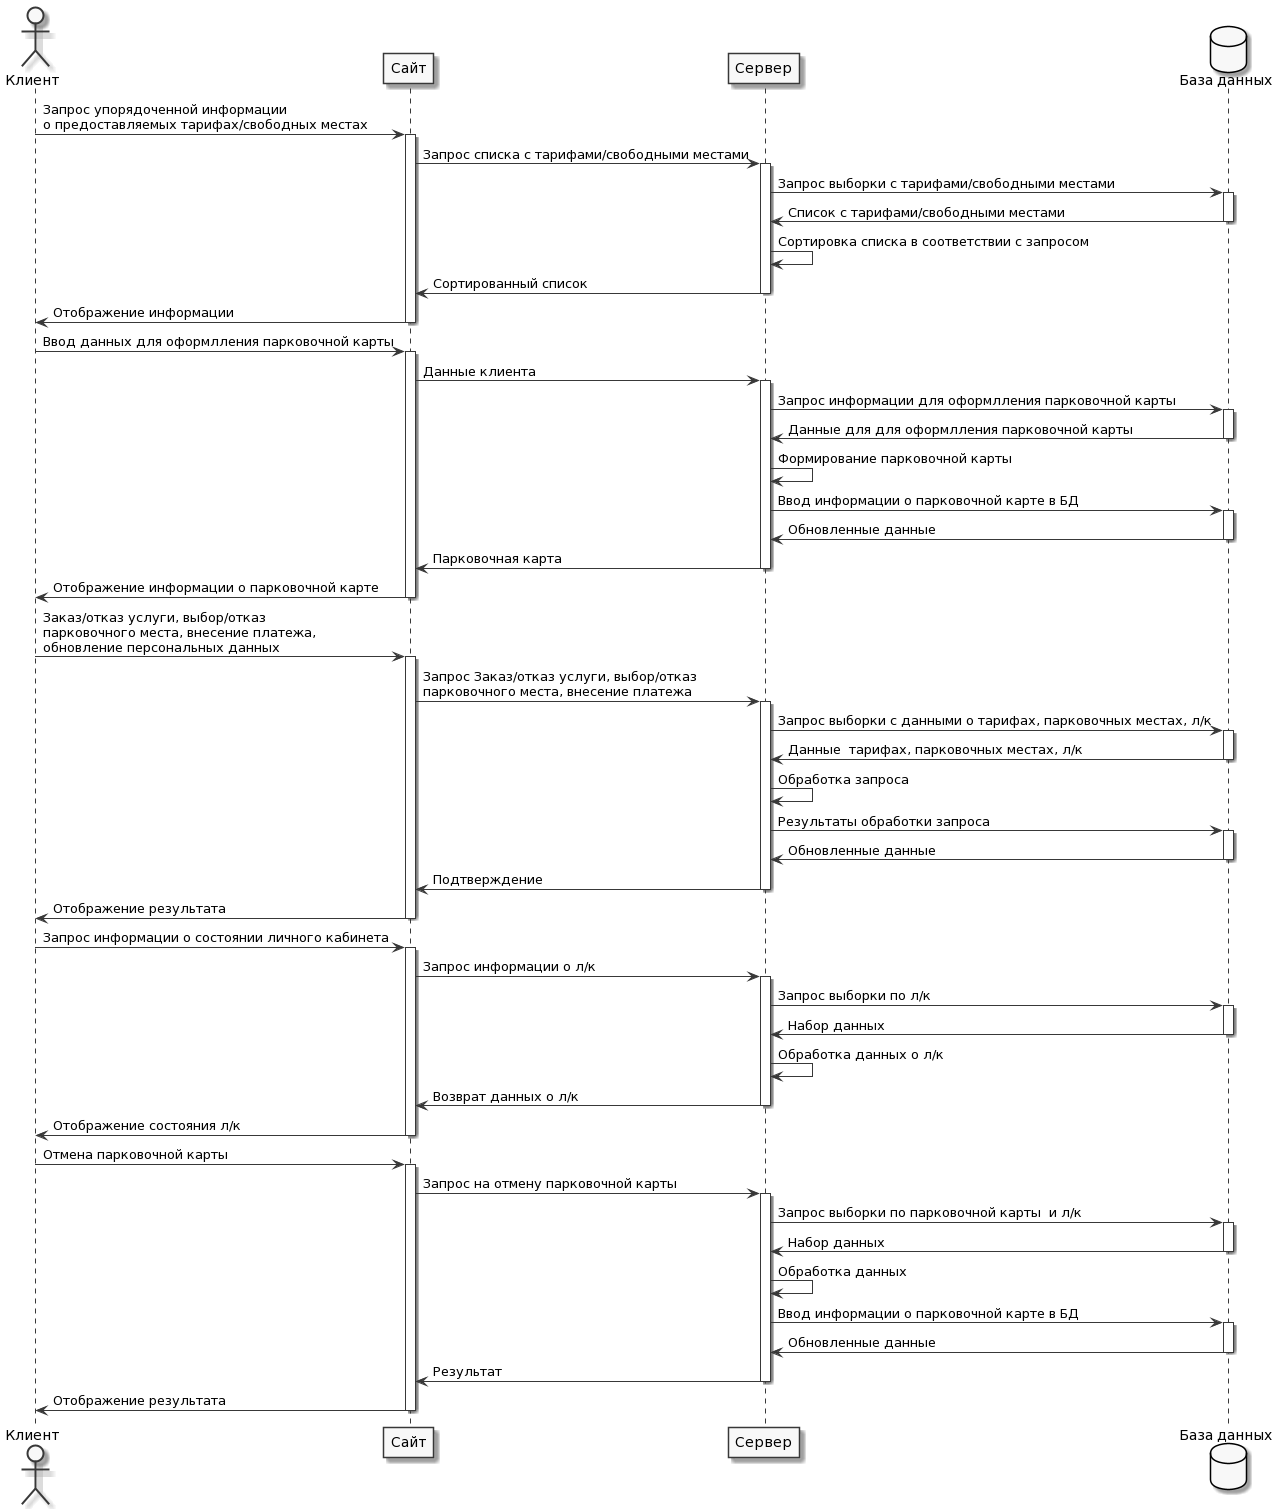

The diagram above was rendered by PlantUML. Its source (embedded in the PNG):
@startuml
skinparam monochrome true

actor Клиент as u
participant "Cайт" as w
participant "Сервер" as b
database "База данных" as d

u -> w : Запрос упорядоченной информации \nо предоставляемых тарифах/свободных местах
activate w
w -> b : Запрос списка с тарифами/свободными местами
activate b
b -> d : Запрос выборки с тарифами/свободными местами
activate d
d -> b : Список с тарифами/свободными местами
deactivate d
b -> b : Сортировка списка в соответствии с запросом
b -> w : Сортированный список 
deactivate b
w -> u : Отображение информации 
deactivate w

u -> w : Ввод данных для оформлления парковочной карты
activate w
w -> b : Данные клиента
activate b
b -> d : Запрос информации для оформлления парковочной карты
activate d
d -> b : Данные для для оформлления парковочной карты
deactivate d
b -> b : Формирование парковочной карты
b -> d : Ввод информации о парковочной карте в БД
activate d
d -> b : Обновленные данные
deactivate d
b -> w : Парковочная карта
deactivate b
w -> u : Отображение информации о парковочной карте
deactivate w

u -> w : Заказ/отказ услуги, выбор/отказ\nпарковочного места, внесение платежа,\nобновление персональных данных
activate w
w -> b : Запрос Заказ/отказ услуги, выбор/отказ\nпарковочного места, внесение платежа
activate b
b -> d : Запрос выборки с данными о тарифах, парковочных местах, л/к
activate d
d -> b : Данные  тарифах, парковочных местах, л/к
deactivate d
b -> b : Обработка запроса
b -> d : Результаты обработки запроса
activate d
d -> b : Обновленные данные
deactivate d
b -> w : Подтверждение
deactivate b
w -> u : Отображение результата
deactivate w

u -> w : Запрос информации о состоянии личного кабинета
activate w
w -> b : Запрос информации о л/к
activate b
b -> d : Запрос выборки по л/к
activate d
d -> b : Набор данных
deactivate d
b -> b : Обработка данных о л/к
b -> w : Возврат данных о л/к
deactivate b
w -> u : Отображение состояния л/к
deactivate w

u -> w : Отмена парковочной карты
activate w
w -> b : Запрос на отмену парковочной карты
activate b
b -> d : Запрос выборки по парковочной карты  и л/к
activate d
d -> b : Набор данных
deactivate d
b -> b : Обработка данных
b -> d : Ввод информации о парковочной карте в БД
activate d
d -> b : Обновленные данные
deactivate d
b -> w : Результат
deactivate b
w -> u : Отображение результата
deactivate w
@enduml